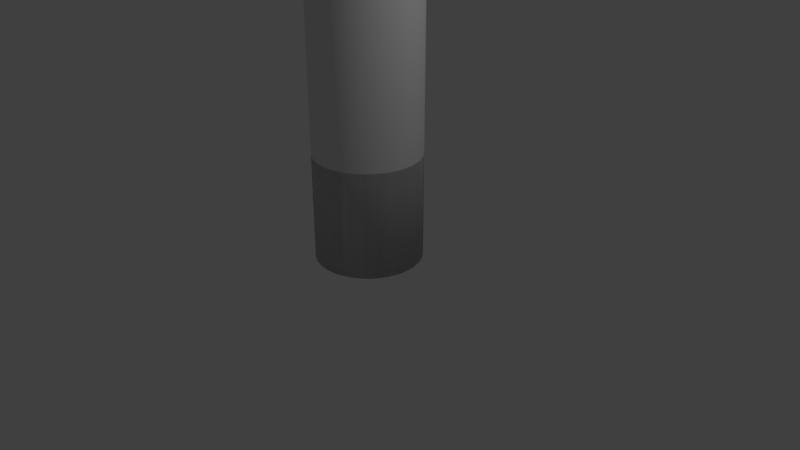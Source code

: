 # Source: iolfinal.blend  (saved by Blender 2.79.0; exported with 4.5.12 LTS)
import bpy
from mathutils import Matrix  # noqa: F401  (used for matrix-valued properties, if any)

bpy.ops.wm.read_factory_settings(use_empty=True)
scene = bpy.context.scene
scene.name = 'Scene'

# ---- collections
col_collection_1 = bpy.data.collections.new('Collection 1'); scene.collection.children.link(col_collection_1)

# ---- world
world_world = bpy.data.worlds.new('World'); scene.world = world_world
world_world.color = (0.05088, 0.05088, 0.05088)
world_world.use_sun_shadow = False
world_world.sun_shadow_jitter_overblur = 0.0
world_world.cycles.sampling_method = 'MANUAL'

# ---- cameras
cam_camera = bpy.data.cameras.new('Camera')
cam_camera.clip_end = 100.0
cam_camera.lens = 35.0
cam_camera.sensor_width = 32.0
cam_camera.sensor_height = 18.0
cam_camera.ortho_scale = 7.314
cam_camera.dof.focus_distance = 0.0
cam_camera.dof.aperture_fstop = 128.0

# ---- lights
light_lamp = bpy.data.lights.new('Lamp', 'POINT')
light_lamp.transmission_factor = 0.0
light_lamp.cutoff_distance = 30.0
light_lamp.energy = 100.0
light_lamp.shadow_buffer_clip_start = 1.001
light_lamp.shadow_soft_size = 0.1
light_lamp.shadow_maximum_resolution = 0.006
light_lamp.use_absolute_resolution = True

# ---- meshes
me_cone = bpy.data.meshes.new('Cone')
me_cone.from_pydata([(0.0, 1.0, -1.0), (0.1951, 0.9808, -1.0), (0.3827, 0.9239, -1.0), (0.5556, 0.8315, -1.0), (0.7071, 0.7071, -1.0), (0.8315, 0.5556, -1.0), (0.9239, 0.3827, -1.0), (0.9808, 0.1951, -1.0), (1.0, 7.55e-08, -1.0), (0.9808, -0.1951, -1.0), (0.9239, -0.3827, -1.0), (0.8315, -0.5556, -1.0), (0.7071, -0.7071, -1.0), (0.5556, -0.8315, -1.0), (0.3827, -0.9239, -1.0), (0.1951, -0.9808, -1.0), (-3.258e-07, -1.0, -1.0), (-0.1951, -0.9808, -1.0), (-0.3827, -0.9239, -1.0), (-0.5556, -0.8315, -1.0), (-0.7071, -0.7071, -1.0), (-0.8315, -0.5556, -1.0), (-0.9239, -0.3827, -1.0), (-0.9808, -0.1951, -1.0), (-1.0, 9.656e-07, -1.0), (-0.9808, 0.1951, -1.0), (-0.9239, 0.3827, -1.0), (-0.8315, 0.5556, -1.0), (-0.7071, 0.7071, -1.0), (-0.5556, 0.8315, -1.0), (-0.3827, 0.9239, -1.0), (-0.1951, 0.9808, -1.0), (0.08361, -0.4203, 0.1429), (-1.396e-07, -0.4285, 0.1429), (0.164, -0.3959, 0.1429), (0.2381, -0.3563, 0.1429), (-0.08361, -0.4203, 0.1429), (-0.164, -0.3959, 0.1429), (0.3959, 0.164, 0.1429), (0.4203, 0.08361, 0.1429), (0.303, -0.303, 0.1429), (0.4285, 3.235e-08, 0.1429), (0.4203, -0.08361, 0.1429), (0.3959, -0.164, 0.1429), (0.3563, -0.2381, 0.1429), (0.164, 0.3959, 0.1429), (0.2381, 0.3563, 0.1429), (0.08361, 0.4203, 0.1429), (0.0, 0.4285, 0.1429), (-0.0836, 0.4203, 0.1429), (-0.4203, -0.0836, 0.1429), (-0.4285, 4.138e-07, 0.1429), (-0.2381, -0.3563, 0.1429), (-0.303, -0.303, 0.1429), (-0.3959, -0.164, 0.1429), (-0.3563, -0.2381, 0.1429), (0.3563, 0.2381, 0.1429), (0.303, 0.303, 0.1429), (-0.303, 0.303, 0.1429), (-0.2381, 0.3563, 0.1429), (-0.3563, 0.2381, 0.1429), (-0.4203, 0.08361, 0.1429), (-0.164, 0.3959, 0.1429), (-0.3959, 0.164, 0.1429)], [], [(0, 48, 47, 1), (1, 47, 45, 2), (2, 45, 46, 3), (3, 46, 57, 4), (4, 57, 56, 5), (5, 56, 38, 6), (6, 38, 39, 7), (7, 39, 41, 8), (8, 41, 42, 9), (9, 42, 43, 10), (10, 43, 44, 11), (11, 44, 40, 12), (12, 40, 35, 13), (13, 35, 34, 14), (14, 34, 32, 15), (15, 32, 33, 16), (16, 33, 36, 17), (17, 36, 37, 18), (18, 37, 52, 19), (19, 52, 53, 20), (20, 53, 55, 21), (21, 55, 54, 22), (22, 54, 50, 23), (23, 50, 51, 24), (24, 51, 61, 25), (25, 61, 63, 26), (26, 63, 60, 27), (27, 60, 58, 28), (28, 58, 59, 29), (29, 59, 62, 30), (30, 62, 49, 31), (31, 49, 48, 0), (0, 1, 2, 3, 4, 5, 6, 7, 8, 9, 10, 11, 12, 13, 14, 15, 16, 17, 18, 19, 20, 21, 22, 23, 24, 25, 26, 27, 28, 29, 30, 31), (42, 41, 39, 38, 56, 57, 46, 45, 47, 48, 49, 62, 59, 58, 60, 63, 61, 51, 50, 54, 55, 53, 52, 37, 36, 33, 32, 34, 35, 40, 44, 43)])
me_cone.polygons.foreach_set('use_smooth', [True] * 34)
me_cone.use_remesh_preserve_volume = False
me_cone.use_remesh_preserve_attributes = False
me_cone.use_mirror_vertex_groups = False
me_cone.update()
me_cylinder_001 = bpy.data.meshes.new('Cylinder.001')
me_cylinder_001.from_pydata([(-5.437e-08, 2.396, -0.8084), (-5.437e-08, 2.396, 3.983), (0.4674, 2.35, -0.8084), (0.4674, 2.35, 3.983), (0.9168, 2.213, -0.8084), (0.9168, 2.213, 3.983), (1.331, 1.992, -0.8084), (1.331, 1.992, 3.983), (1.694, 1.694, -0.8084), (1.694, 1.694, 3.983), (1.992, 1.331, -0.8084), (1.992, 1.331, 3.983), (2.213, 0.9168, -0.8084), (2.213, 0.9168, 3.983), (2.35, 0.4674, -0.8084), (2.35, 0.4674, 3.983), (2.396, -2.705e-07, -0.8084), (2.396, -2.705e-07, 3.983), (2.35, -0.4674, -0.8084), (2.35, -0.4674, 3.983), (2.213, -0.9168, -0.8084), (2.213, -0.9168, 3.983), (1.992, -1.331, -0.8084), (1.992, -1.331, 3.983), (1.694, -1.694, -0.8084), (1.694, -1.694, 3.983), (1.331, -1.992, -0.8084), (1.331, -1.992, 3.983), (0.9168, -2.213, -0.8084), (0.9168, -2.213, 3.983), (0.4674, -2.35, -0.8084), (0.4674, -2.35, 3.983), (-8.35e-07, -2.396, -0.8084), (-8.35e-07, -2.396, 3.983), (-0.4674, -2.35, -0.8084), (-0.4674, -2.35, 3.983), (-0.9168, -2.213, -0.8084), (-0.9168, -2.213, 3.983), (-1.331, -1.992, -0.8084), (-1.331, -1.992, 3.983), (-1.694, -1.694, -0.8084), (-1.694, -1.694, 3.983), (-1.992, -1.331, -0.8084), (-1.992, -1.331, 3.983), (-2.213, -0.9168, -0.8084), (-2.213, -0.9168, 3.983), (-2.35, -0.4674, -0.8084), (-2.35, -0.4674, 3.983), (-2.396, 1.862e-06, -0.8084), (-2.396, 1.862e-06, 3.983), (-2.35, 0.4674, -0.8084), (-2.35, 0.4674, 3.983), (-2.213, 0.9168, -0.8084), (-2.213, 0.9168, 3.983), (-1.992, 1.331, -0.8084), (-1.992, 1.331, 3.983), (-1.694, 1.694, -0.8084), (-1.694, 1.694, 3.983), (-1.331, 1.992, -0.8084), (-1.331, 1.992, 3.983), (-0.9168, 2.213, -0.8084), (-0.9168, 2.213, 3.983), (-0.4674, 2.35, -0.8084), (-0.4674, 2.35, 3.983), (-5.437e-08, 2.396, -0.8084), (-5.437e-08, 2.396, 3.983), (0.4674, 2.35, -0.8084), (0.4674, 2.35, 3.983), (0.9168, 2.213, -0.8084), (0.9168, 2.213, 3.983), (1.331, 1.992, -0.8084), (1.331, 1.992, 3.983), (1.694, 1.694, -0.8084), (1.694, 1.694, 3.983), (1.992, 1.331, -0.8084), (1.992, 1.331, 3.983), (2.213, 0.9168, -0.8084), (2.213, 0.9168, 3.983), (2.35, 0.4674, -0.8084), (2.35, 0.4674, 3.983), (2.396, -2.705e-07, -0.8084), (2.396, -2.705e-07, 3.983), (2.35, -0.4674, -0.8084), (2.35, -0.4674, 3.983), (2.213, -0.9168, -0.8084), (2.213, -0.9168, 3.983), (1.992, -1.331, -0.8084), (1.992, -1.331, 3.983), (1.694, -1.694, -0.8084), (1.694, -1.694, 3.983), (1.331, -1.992, -0.8084), (1.331, -1.992, 3.983), (0.9168, -2.213, -0.8084), (0.9168, -2.213, 3.983), (0.4674, -2.35, -0.8084), (0.4674, -2.35, 3.983), (-8.35e-07, -2.396, -0.8084), (-8.35e-07, -2.396, 3.983), (-0.4674, -2.35, -0.8084), (-0.4674, -2.35, 3.983), (-0.9168, -2.213, -0.8084), (-0.9168, -2.213, 3.983), (-1.331, -1.992, -0.8084), (-1.331, -1.992, 3.983), (-1.694, -1.694, -0.8084), (-1.694, -1.694, 3.983), (-1.992, -1.331, -0.8084), (-1.992, -1.331, 3.983), (-2.213, -0.9168, -0.8084), (-2.213, -0.9168, 3.983), (-2.35, -0.4674, -0.8084), (-2.35, -0.4674, 3.983), (-2.396, 1.862e-06, -0.8084), (-2.396, 1.862e-06, 3.983), (-2.35, 0.4674, -0.8084), (-2.35, 0.4674, 3.983), (-2.213, 0.9168, -0.8084), (-2.213, 0.9168, 3.983), (-1.992, 1.331, -0.8084), (-1.992, 1.331, 3.983), (-1.694, 1.694, -0.8084), (-1.694, 1.694, 3.983), (-1.331, 1.992, -0.8084), (-1.331, 1.992, 3.983), (-0.9168, 2.213, -0.8084), (-0.9168, 2.213, 3.983), (-0.4674, 2.35, -0.8084), (-0.4674, 2.35, 3.983), (-5.437e-08, 2.396, 26.26), (0.4674, 2.35, 26.26), (0.9168, 2.213, 26.26), (1.331, 1.992, 26.26), (1.694, 1.694, 26.26), (1.992, 1.331, 26.26), (2.213, 0.9168, 26.26), (2.35, 0.4674, 26.26), (2.396, -2.705e-07, 26.26), (2.35, -0.4674, 26.26), (2.213, -0.9168, 26.26), (1.992, -1.331, 26.26), (1.694, -1.694, 26.26), (1.331, -1.992, 26.26), (0.9168, -2.213, 26.26), (0.4674, -2.35, 26.26), (-8.35e-07, -2.396, 26.26), (-0.4674, -2.35, 26.26), (-0.9168, -2.213, 26.26), (-1.331, -1.992, 26.26), (-1.694, -1.694, 26.26), (-1.992, -1.331, 26.26), (-2.213, -0.9168, 26.26), (-2.35, -0.4674, 26.26), (-2.396, 1.862e-06, 26.26), (-2.35, 0.4674, 26.26), (-2.213, 0.9168, 26.26), (-1.992, 1.331, 26.26), (-1.694, 1.694, 26.26), (-1.331, 1.992, 26.26), (-0.9168, 2.213, 26.26), (-0.4674, 2.35, 26.26)], [], [(0, 2, 3, 1), (2, 4, 5, 3), (4, 6, 7, 5), (6, 8, 9, 7), (8, 10, 11, 9), (10, 12, 13, 11), (12, 14, 15, 13), (14, 16, 17, 15), (16, 18, 19, 17), (18, 20, 21, 19), (20, 22, 23, 21), (22, 24, 25, 23), (24, 26, 27, 25), (26, 28, 29, 27), (28, 30, 31, 29), (30, 32, 33, 31), (32, 34, 35, 33), (34, 36, 37, 35), (36, 38, 39, 37), (38, 40, 41, 39), (40, 42, 43, 41), (42, 44, 45, 43), (44, 46, 47, 45), (46, 48, 49, 47), (48, 50, 51, 49), (50, 52, 53, 51), (52, 54, 55, 53), (54, 56, 57, 55), (56, 58, 59, 57), (58, 60, 61, 59), (3, 5, 7, 9, 11, 13, 15, 17, 19, 21, 23, 25, 27, 29, 31, 33, 35, 37, 39, 41, 43, 45, 47, 49, 51, 53, 55, 57, 59, 61, 63, 1), (60, 62, 63, 61), (62, 0, 1, 63), (0, 62, 60, 58, 56, 54, 52, 50, 48, 46, 44, 42, 40, 38, 36, 34, 32, 30, 28, 26, 24, 22, 20, 18, 16, 14, 12, 10, 8, 6, 4, 2), (64, 65, 67, 66), (66, 67, 69, 68), (68, 69, 71, 70), (70, 71, 73, 72), (72, 73, 75, 74), (74, 75, 77, 76), (76, 77, 79, 78), (78, 79, 81, 80), (80, 81, 83, 82), (82, 83, 85, 84), (84, 85, 87, 86), (86, 87, 89, 88), (88, 89, 91, 90), (90, 91, 93, 92), (92, 93, 95, 94), (94, 95, 97, 96), (96, 97, 99, 98), (98, 99, 101, 100), (100, 101, 103, 102), (102, 103, 105, 104), (104, 105, 107, 106), (106, 107, 109, 108), (108, 109, 111, 110), (110, 111, 113, 112), (112, 113, 115, 114), (114, 115, 117, 116), (116, 117, 119, 118), (118, 119, 121, 120), (120, 121, 123, 122), (122, 123, 125, 124), (103, 101, 146, 147), (124, 125, 127, 126), (126, 127, 65, 64), (64, 66, 68, 70, 72, 74, 76, 78, 80, 82, 84, 86, 88, 90, 92, 94, 96, 98, 100, 102, 104, 106, 108, 110, 112, 114, 116, 118, 120, 122, 124, 126), (129, 128, 159, 158, 157, 156, 155, 154, 153, 152, 151, 150, 149, 148, 147, 146, 145, 144, 143, 142, 141, 140, 139, 138, 137, 136, 135, 134, 133, 132, 131, 130), (121, 119, 155, 156), (77, 75, 133, 134), (95, 93, 142, 143), (113, 111, 151, 152), (69, 67, 129, 130), (87, 85, 138, 139), (105, 103, 147, 148), (123, 121, 156, 157), (79, 77, 134, 135), (97, 95, 143, 144), (115, 113, 152, 153), (71, 69, 130, 131), (89, 87, 139, 140), (107, 105, 148, 149), (125, 123, 157, 158), (81, 79, 135, 136), (99, 97, 144, 145), (117, 115, 153, 154), (73, 71, 131, 132), (91, 89, 140, 141), (109, 107, 149, 150), (127, 125, 158, 159), (83, 81, 136, 137), (101, 99, 145, 146), (119, 117, 154, 155), (75, 73, 132, 133), (93, 91, 141, 142), (111, 109, 150, 151), (67, 65, 128, 129), (65, 127, 159, 128), (85, 83, 137, 138)])
me_cylinder_001.polygons.foreach_set('use_smooth', [True] * 100)
me_cylinder_001.use_remesh_preserve_volume = False
me_cylinder_001.use_remesh_preserve_attributes = False
me_cylinder_001.use_mirror_vertex_groups = False
me_cylinder_001.update()

# ---- curves / text
cu_beziercurve_001 = bpy.data.curves.new('BezierCurve.001', 'CURVE')
cu_beziercurve_001.dimensions = '3D'
_sp = cu_beziercurve_001.splines.new('BEZIER'); _sp.bezier_points.add(1)
_sp.bezier_points.foreach_set('co', [1.164, 2.689, 9.972, 2.969, 2.614, 13.47])
_sp.bezier_points.foreach_set('handle_left', [0.8716, 2.659, 9.548, 2.145, 2.487, 12.92])
_sp.bezier_points.foreach_set('handle_right', [2.887, 2.863, 12.47, 3.969, 2.768, 14.14])
for _p, _l, _r in zip(_sp.bezier_points, ['ALIGNED', 'ALIGNED'], ['ALIGNED', 'ALIGNED']): _p.handle_left_type = _l; _p.handle_right_type = _r
_sp.order_u = 0
_sp.order_v = 0
cu_beziercurve_001.use_path = True
cu_beziercurve_001.use_path_clamp = True
cu_beziercurve_001.bevel_resolution = 3
cu_beziercurve_001.bevel_depth = 0.06
cu_beziercurve_001.fill_mode = 'FULL'

# ---- objects
ob_beziercurve = bpy.data.objects.new('BezierCurve', cu_beziercurve_001)
ob_lamp = bpy.data.objects.new('Lamp', light_lamp)
ob_camera = bpy.data.objects.new('Camera', cam_camera)
ob_cone = bpy.data.objects.new('Cone', me_cone)
ob_cylinder = bpy.data.objects.new('Cylinder', me_cylinder_001)

# ---- transforms, parenting, visibility, modifiers, constraints
ob_beziercurve.location = (-1.189, -2.676, -1.417)
ob_beziercurve.lineart.crease_threshold = 0.0
ob_lamp.location = (4.076, 1.005, 5.904)
ob_lamp.rotation_euler = (0.6503, 0.05522, 1.866)
ob_lamp.lock_rotations_4d = False
ob_lamp.empty_display_type = 'ARROWS'
ob_lamp.color = (0.0, 0.0, 0.0, 0.0)
ob_lamp.lineart.crease_threshold = 0.0
ob_camera.location = (7.481, -6.508, 5.344)
ob_camera.rotation_euler = (1.109, 0.0, 0.8149)
ob_camera.lock_rotations_4d = False
ob_camera.empty_display_type = 'ARROWS'
ob_camera.color = (0.0, 0.0, 0.0, 0.0)
ob_camera.display_type = 'WIRE'
ob_camera.lineart.crease_threshold = 0.0
ob_cone.location = (0.007847, 0.0007047, 8.484)
ob_cone.scale = (0.6836, 0.6836, 0.6836)
ob_cone.lineart.crease_threshold = 0.0
ob_cylinder.location = (0.007122, -0.001712, 0.2608)
ob_cylinder.scale = (0.287, 0.287, 0.287)
ob_cylinder.lineart.crease_threshold = 0.0

# ---- collection membership
col_collection_1.objects.link(ob_beziercurve)
col_collection_1.objects.link(ob_lamp)
col_collection_1.objects.link(ob_camera)
col_collection_1.objects.link(ob_cone)
col_collection_1.objects.link(ob_cylinder)

# ---- scene / render settings (as saved in the file)
scene.camera = ob_camera
scene.frame_start = 1; scene.frame_end = 250; scene.frame_set(0)
scene.render.engine = 'BLENDER_EEVEE_NEXT'
scene.render.resolution_percentage = 50
scene.render.dither_intensity = 0.0
scene.cycles.use_denoising = False
scene.cycles.samples = 128
scene.cycles.sampling_pattern = 'TABULATED_SOBOL'
scene.cycles.use_adaptive_sampling = False
scene.cycles.use_light_tree = False
scene.cycles.blur_glossy = 0.0
scene.cycles.sample_clamp_indirect = 0.0
scene.view_settings.view_transform = 'Standard'
bpy.context.view_layer.update()
